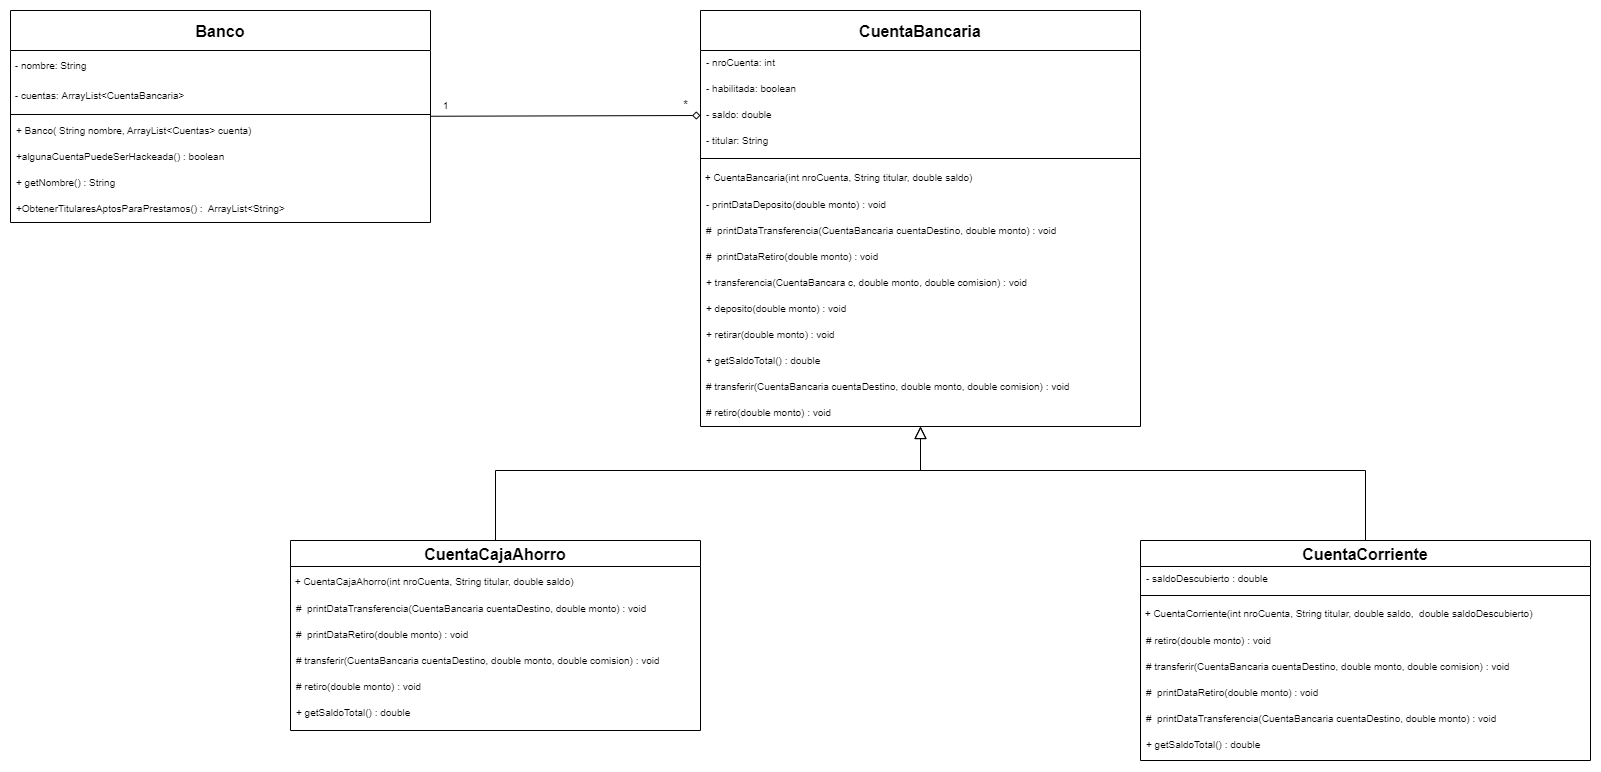

The diagram above was exported from draw.io. Its source (the exported page's mxGraphModel, read from the mxfile embedded in the PNG):
<mxGraphModel dx="3671" dy="1524" grid="1" gridSize="10" guides="1" tooltips="1" connect="1" arrows="1" fold="1" page="1" pageScale="1" pageWidth="827" pageHeight="1169" math="0" shadow="0">
  <root>
    <mxCell id="0" />
    <mxCell id="1" parent="0" />
    <mxCell id="2" value="CuentaBancaria" style="swimlane;fontStyle=1;align=center;verticalAlign=middle;childLayout=stackLayout;horizontal=1;startSize=40;horizontalStack=0;resizeParent=1;resizeLast=0;collapsible=1;marginBottom=0;rounded=0;shadow=0;strokeWidth=1;labelBackgroundColor=none;fontSize=16;" vertex="1" parent="1">
      <mxGeometry x="200" y="70" width="440" height="416" as="geometry">
        <mxRectangle x="230" y="140" width="160" height="26" as="alternateBounds" />
      </mxGeometry>
    </mxCell>
    <mxCell id="3" value="- nroCuenta: int&#10;" style="text;align=left;verticalAlign=top;spacingLeft=4;spacingRight=4;overflow=hidden;rotatable=0;points=[[0,0.5],[1,0.5]];portConstraint=eastwest;fontSize=10;" vertex="1" parent="2">
      <mxGeometry y="40" width="440" height="26" as="geometry" />
    </mxCell>
    <mxCell id="4" value="- habilitada: boolean&#10;" style="text;align=left;verticalAlign=top;spacingLeft=4;spacingRight=4;overflow=hidden;rotatable=0;points=[[0,0.5],[1,0.5]];portConstraint=eastwest;rounded=0;shadow=0;html=0;fontSize=10;" vertex="1" parent="2">
      <mxGeometry y="66" width="440" height="26" as="geometry" />
    </mxCell>
    <mxCell id="5" value="- saldo: double&#10;" style="text;align=left;verticalAlign=top;spacingLeft=4;spacingRight=4;overflow=hidden;rotatable=0;points=[[0,0.5],[1,0.5]];portConstraint=eastwest;rounded=0;shadow=0;html=0;fontSize=10;" vertex="1" parent="2">
      <mxGeometry y="92" width="440" height="26" as="geometry" />
    </mxCell>
    <mxCell id="6" value="- titular: String&#10;" style="text;align=left;verticalAlign=top;spacingLeft=4;spacingRight=4;overflow=hidden;rotatable=0;points=[[0,0.5],[1,0.5]];portConstraint=eastwest;rounded=0;shadow=0;html=0;fontSize=10;" vertex="1" parent="2">
      <mxGeometry y="118" width="440" height="26" as="geometry" />
    </mxCell>
    <mxCell id="7" value="" style="line;html=1;strokeWidth=1;align=left;verticalAlign=middle;spacingTop=-1;spacingLeft=3;spacingRight=3;rotatable=0;labelPosition=right;points=[];portConstraint=eastwest;" vertex="1" parent="2">
      <mxGeometry y="144" width="440" height="8" as="geometry" />
    </mxCell>
    <mxCell id="8" value="&amp;nbsp;+ CuentaBancaria(int nroCuenta, String titular, double saldo)" style="text;html=1;align=left;verticalAlign=middle;resizable=0;points=[];autosize=1;strokeColor=none;fillColor=none;fontSize=10;" vertex="1" parent="2">
      <mxGeometry y="152" width="440" height="30" as="geometry" />
    </mxCell>
    <mxCell id="9" value="- printDataDeposito(double monto) : void" style="text;align=left;verticalAlign=top;spacingLeft=4;spacingRight=4;overflow=hidden;rotatable=0;points=[[0,0.5],[1,0.5]];portConstraint=eastwest;fontSize=10;" vertex="1" parent="2">
      <mxGeometry y="182" width="440" height="26" as="geometry" />
    </mxCell>
    <mxCell id="10" value="#  printDataTransferencia(CuentaBancaria cuentaDestino, double monto) : void" style="text;align=left;verticalAlign=top;spacingLeft=4;spacingRight=4;overflow=hidden;rotatable=0;points=[[0,0.5],[1,0.5]];portConstraint=eastwest;fontSize=10;" vertex="1" parent="2">
      <mxGeometry y="208" width="440" height="26" as="geometry" />
    </mxCell>
    <mxCell id="11" value="#  printDataRetiro(double monto) : void" style="text;align=left;verticalAlign=top;spacingLeft=4;spacingRight=4;overflow=hidden;rotatable=0;points=[[0,0.5],[1,0.5]];portConstraint=eastwest;fontSize=10;" vertex="1" parent="2">
      <mxGeometry y="234" width="440" height="26" as="geometry" />
    </mxCell>
    <mxCell id="12" value="+ transferencia(CuentaBancara c, double monto, double comision) : void" style="text;align=left;verticalAlign=top;spacingLeft=4;spacingRight=4;overflow=hidden;rotatable=0;points=[[0,0.5],[1,0.5]];portConstraint=eastwest;fontSize=10;" vertex="1" parent="2">
      <mxGeometry y="260" width="440" height="26" as="geometry" />
    </mxCell>
    <mxCell id="13" value="+ deposito(double monto) : void" style="text;align=left;verticalAlign=top;spacingLeft=4;spacingRight=4;overflow=hidden;rotatable=0;points=[[0,0.5],[1,0.5]];portConstraint=eastwest;fontSize=10;" vertex="1" parent="2">
      <mxGeometry y="286" width="440" height="26" as="geometry" />
    </mxCell>
    <mxCell id="14" value="+ retirar(double monto) : void" style="text;align=left;verticalAlign=top;spacingLeft=4;spacingRight=4;overflow=hidden;rotatable=0;points=[[0,0.5],[1,0.5]];portConstraint=eastwest;fontSize=10;" vertex="1" parent="2">
      <mxGeometry y="312" width="440" height="26" as="geometry" />
    </mxCell>
    <mxCell id="15" value="+ getSaldoTotal() : double" style="text;align=left;verticalAlign=top;spacingLeft=4;spacingRight=4;overflow=hidden;rotatable=0;points=[[0,0.5],[1,0.5]];portConstraint=eastwest;fontSize=10;" vertex="1" parent="2">
      <mxGeometry y="338" width="440" height="26" as="geometry" />
    </mxCell>
    <mxCell id="16" value="# transferir(CuentaBancaria cuentaDestino, double monto, double comision) : void" style="text;align=left;verticalAlign=top;spacingLeft=4;spacingRight=4;overflow=hidden;rotatable=0;points=[[0,0.5],[1,0.5]];portConstraint=eastwest;fontSize=10;" vertex="1" parent="2">
      <mxGeometry y="364" width="440" height="26" as="geometry" />
    </mxCell>
    <mxCell id="17" value="# retiro(double monto) : void" style="text;align=left;verticalAlign=top;spacingLeft=4;spacingRight=4;overflow=hidden;rotatable=0;points=[[0,0.5],[1,0.5]];portConstraint=eastwest;fontSize=10;" vertex="1" parent="2">
      <mxGeometry y="390" width="440" height="26" as="geometry" />
    </mxCell>
    <mxCell id="18" value="CuentaCajaAhorro" style="swimlane;fontStyle=1;align=center;verticalAlign=middle;childLayout=stackLayout;horizontal=1;startSize=26;horizontalStack=0;resizeParent=1;resizeLast=0;collapsible=1;marginBottom=0;rounded=0;shadow=0;strokeWidth=1;fontSize=16;" vertex="1" parent="1">
      <mxGeometry x="-210" y="600" width="410" height="190" as="geometry">
        <mxRectangle x="130" y="380" width="160" height="26" as="alternateBounds" />
      </mxGeometry>
    </mxCell>
    <mxCell id="19" value="&amp;nbsp;+ CuentaCajaAhorro(int nroCuenta, String titular, double saldo)" style="text;html=1;align=left;verticalAlign=middle;resizable=0;points=[];autosize=1;strokeColor=none;fillColor=none;fontSize=10;" vertex="1" parent="18">
      <mxGeometry y="26" width="410" height="30" as="geometry" />
    </mxCell>
    <mxCell id="20" value="#  printDataTransferencia(CuentaBancaria cuentaDestino, double monto) : void" style="text;align=left;verticalAlign=top;spacingLeft=4;spacingRight=4;overflow=hidden;rotatable=0;points=[[0,0.5],[1,0.5]];portConstraint=eastwest;fontSize=10;" vertex="1" parent="18">
      <mxGeometry y="56" width="410" height="26" as="geometry" />
    </mxCell>
    <mxCell id="21" value="#  printDataRetiro(double monto) : void" style="text;align=left;verticalAlign=top;spacingLeft=4;spacingRight=4;overflow=hidden;rotatable=0;points=[[0,0.5],[1,0.5]];portConstraint=eastwest;fontSize=10;" vertex="1" parent="18">
      <mxGeometry y="82" width="410" height="26" as="geometry" />
    </mxCell>
    <mxCell id="22" value="# transferir(CuentaBancaria cuentaDestino, double monto, double comision) : void" style="text;align=left;verticalAlign=top;spacingLeft=4;spacingRight=4;overflow=hidden;rotatable=0;points=[[0,0.5],[1,0.5]];portConstraint=eastwest;fontSize=10;" vertex="1" parent="18">
      <mxGeometry y="108" width="410" height="26" as="geometry" />
    </mxCell>
    <mxCell id="23" value="# retiro(double monto) : void" style="text;align=left;verticalAlign=top;spacingLeft=4;spacingRight=4;overflow=hidden;rotatable=0;points=[[0,0.5],[1,0.5]];portConstraint=eastwest;fontSize=10;" vertex="1" parent="18">
      <mxGeometry y="134" width="410" height="26" as="geometry" />
    </mxCell>
    <mxCell id="24" value="+ getSaldoTotal() : double" style="text;align=left;verticalAlign=top;spacingLeft=4;spacingRight=4;overflow=hidden;rotatable=0;points=[[0,0.5],[1,0.5]];portConstraint=eastwest;fontSize=10;" vertex="1" parent="18">
      <mxGeometry y="160" width="410" height="26" as="geometry" />
    </mxCell>
    <mxCell id="25" value="" style="endArrow=block;endSize=10;endFill=0;shadow=0;strokeWidth=1;rounded=0;edgeStyle=elbowEdgeStyle;elbow=vertical;" edge="1" source="18" target="2" parent="1">
      <mxGeometry width="160" relative="1" as="geometry">
        <mxPoint x="200" y="203" as="sourcePoint" />
        <mxPoint x="200" y="203" as="targetPoint" />
        <Array as="points">
          <mxPoint x="420" y="530" />
          <mxPoint x="420" y="500" />
          <mxPoint x="380" y="500" />
        </Array>
      </mxGeometry>
    </mxCell>
    <mxCell id="26" value="CuentaCorriente" style="swimlane;fontStyle=1;align=center;verticalAlign=middle;childLayout=stackLayout;horizontal=1;startSize=26;horizontalStack=0;resizeParent=1;resizeLast=0;collapsible=1;marginBottom=0;rounded=0;shadow=0;strokeWidth=1;fontSize=16;" vertex="1" parent="1">
      <mxGeometry x="640" y="600" width="450" height="220" as="geometry">
        <mxRectangle x="340" y="380" width="170" height="26" as="alternateBounds" />
      </mxGeometry>
    </mxCell>
    <mxCell id="27" value="- saldoDescubierto : double&#10;" style="text;align=left;verticalAlign=top;spacingLeft=4;spacingRight=4;overflow=hidden;rotatable=0;points=[[0,0.5],[1,0.5]];portConstraint=eastwest;fontSize=10;" vertex="1" parent="26">
      <mxGeometry y="26" width="450" height="26" as="geometry" />
    </mxCell>
    <mxCell id="28" value="" style="line;html=1;strokeWidth=1;align=left;verticalAlign=middle;spacingTop=-1;spacingLeft=3;spacingRight=3;rotatable=0;labelPosition=right;points=[];portConstraint=eastwest;" vertex="1" parent="26">
      <mxGeometry y="52" width="450" height="6" as="geometry" />
    </mxCell>
    <mxCell id="29" value="&amp;nbsp;+ CuentaCorriente(int nroCuenta, String titular, double saldo,&amp;nbsp; double saldoDescubierto)" style="text;html=1;align=left;verticalAlign=middle;resizable=0;points=[];autosize=1;strokeColor=none;fillColor=none;fontSize=10;" vertex="1" parent="26">
      <mxGeometry y="58" width="450" height="30" as="geometry" />
    </mxCell>
    <mxCell id="30" value="# retiro(double monto) : void" style="text;align=left;verticalAlign=top;spacingLeft=4;spacingRight=4;overflow=hidden;rotatable=0;points=[[0,0.5],[1,0.5]];portConstraint=eastwest;fontSize=10;" vertex="1" parent="26">
      <mxGeometry y="88" width="450" height="26" as="geometry" />
    </mxCell>
    <mxCell id="31" value="# transferir(CuentaBancaria cuentaDestino, double monto, double comision) : void" style="text;align=left;verticalAlign=top;spacingLeft=4;spacingRight=4;overflow=hidden;rotatable=0;points=[[0,0.5],[1,0.5]];portConstraint=eastwest;fontSize=10;" vertex="1" parent="26">
      <mxGeometry y="114" width="450" height="26" as="geometry" />
    </mxCell>
    <mxCell id="32" value="#  printDataRetiro(double monto) : void" style="text;align=left;verticalAlign=top;spacingLeft=4;spacingRight=4;overflow=hidden;rotatable=0;points=[[0,0.5],[1,0.5]];portConstraint=eastwest;fontSize=10;" vertex="1" parent="26">
      <mxGeometry y="140" width="450" height="26" as="geometry" />
    </mxCell>
    <mxCell id="33" value="#  printDataTransferencia(CuentaBancaria cuentaDestino, double monto) : void" style="text;align=left;verticalAlign=top;spacingLeft=4;spacingRight=4;overflow=hidden;rotatable=0;points=[[0,0.5],[1,0.5]];portConstraint=eastwest;fontSize=10;" vertex="1" parent="26">
      <mxGeometry y="166" width="450" height="26" as="geometry" />
    </mxCell>
    <mxCell id="34" value="+ getSaldoTotal() : double" style="text;align=left;verticalAlign=top;spacingLeft=4;spacingRight=4;overflow=hidden;rotatable=0;points=[[0,0.5],[1,0.5]];portConstraint=eastwest;fontSize=10;" vertex="1" parent="26">
      <mxGeometry y="192" width="450" height="26" as="geometry" />
    </mxCell>
    <mxCell id="35" value="" style="endArrow=block;endSize=10;endFill=0;shadow=0;strokeWidth=1;rounded=0;edgeStyle=elbowEdgeStyle;elbow=vertical;" edge="1" source="26" target="2" parent="1">
      <mxGeometry width="160" relative="1" as="geometry">
        <mxPoint x="210" y="373" as="sourcePoint" />
        <mxPoint x="310" y="271" as="targetPoint" />
        <Array as="points">
          <mxPoint x="420" y="530" />
          <mxPoint x="420" y="500" />
          <mxPoint x="440" y="500" />
          <mxPoint x="410" y="320" />
        </Array>
      </mxGeometry>
    </mxCell>
    <mxCell id="36" value="Banco" style="swimlane;fontStyle=1;align=center;verticalAlign=middle;childLayout=stackLayout;horizontal=1;startSize=40;horizontalStack=0;resizeParent=1;resizeLast=0;collapsible=1;marginBottom=0;rounded=0;shadow=0;strokeWidth=1;labelBackgroundColor=none;fontSize=16;" vertex="1" parent="1">
      <mxGeometry x="-490" y="70" width="420" height="212" as="geometry">
        <mxRectangle x="230" y="140" width="160" height="26" as="alternateBounds" />
      </mxGeometry>
    </mxCell>
    <mxCell id="37" value="&amp;nbsp;- nombre: String" style="text;html=1;align=left;verticalAlign=middle;resizable=0;points=[];autosize=1;strokeColor=none;fillColor=none;fontSize=10;" vertex="1" parent="36">
      <mxGeometry y="40" width="420" height="30" as="geometry" />
    </mxCell>
    <mxCell id="38" value="&amp;nbsp;- cuentas: ArrayList&amp;lt;CuentaBancaria&amp;gt;" style="text;html=1;align=left;verticalAlign=middle;resizable=0;points=[];autosize=1;strokeColor=none;fillColor=none;fontSize=10;" vertex="1" parent="36">
      <mxGeometry y="70" width="420" height="30" as="geometry" />
    </mxCell>
    <mxCell id="39" value="" style="line;html=1;strokeWidth=1;align=left;verticalAlign=middle;spacingTop=-1;spacingLeft=3;spacingRight=3;rotatable=0;labelPosition=right;points=[];portConstraint=eastwest;" vertex="1" parent="36">
      <mxGeometry y="100" width="420" height="8" as="geometry" />
    </mxCell>
    <mxCell id="40" value="+ Banco( String nombre, ArrayList&lt;Cuentas&gt; cuenta) " style="text;align=left;verticalAlign=top;spacingLeft=4;spacingRight=4;overflow=hidden;rotatable=0;points=[[0,0.5],[1,0.5]];portConstraint=eastwest;fontSize=10;" vertex="1" parent="36">
      <mxGeometry y="108" width="420" height="26" as="geometry" />
    </mxCell>
    <mxCell id="41" value="+algunaCuentaPuedeSerHackeada() : boolean" style="text;align=left;verticalAlign=top;spacingLeft=4;spacingRight=4;overflow=hidden;rotatable=0;points=[[0,0.5],[1,0.5]];portConstraint=eastwest;fontSize=10;" vertex="1" parent="36">
      <mxGeometry y="134" width="420" height="26" as="geometry" />
    </mxCell>
    <mxCell id="42" value="+ getNombre() : String" style="text;align=left;verticalAlign=top;spacingLeft=4;spacingRight=4;overflow=hidden;rotatable=0;points=[[0,0.5],[1,0.5]];portConstraint=eastwest;fontSize=10;" vertex="1" parent="36">
      <mxGeometry y="160" width="420" height="26" as="geometry" />
    </mxCell>
    <mxCell id="43" value="+ObtenerTitularesAptosParaPrestamos() :  ArrayList&lt;String&gt;" style="text;align=left;verticalAlign=top;spacingLeft=4;spacingRight=4;overflow=hidden;rotatable=0;points=[[0,0.5],[1,0.5]];portConstraint=eastwest;fontSize=10;" vertex="1" parent="36">
      <mxGeometry y="186" width="420" height="26" as="geometry" />
    </mxCell>
    <mxCell id="44" value="" style="endArrow=none;html=1;rounded=0;fontSize=10;entryX=0.999;entryY=-0.086;entryDx=0;entryDy=0;entryPerimeter=0;exitX=0;exitY=0.5;exitDx=0;exitDy=0;endFill=0;strokeWidth=1;startArrow=diamond;startFill=0;endSize=10;" edge="1" source="5" target="40" parent="1">
      <mxGeometry width="50" height="50" relative="1" as="geometry">
        <mxPoint x="140" y="520" as="sourcePoint" />
        <mxPoint x="190" y="470" as="targetPoint" />
      </mxGeometry>
    </mxCell>
    <mxCell id="45" value="1" style="text;html=1;align=center;verticalAlign=middle;resizable=0;points=[];autosize=1;strokeColor=none;fillColor=none;fontSize=10;" vertex="1" parent="1">
      <mxGeometry x="-70" y="150" width="30" height="30" as="geometry" />
    </mxCell>
    <mxCell id="46" value="*" style="text;html=1;align=center;verticalAlign=middle;resizable=0;points=[];autosize=1;strokeColor=none;fillColor=none;fontSize=12;" vertex="1" parent="1">
      <mxGeometry x="170" y="150" width="30" height="30" as="geometry" />
    </mxCell>
  </root>
</mxGraphModel>